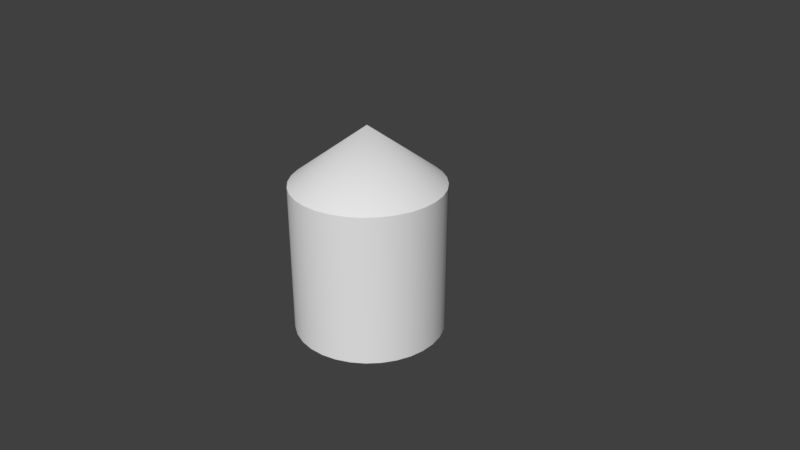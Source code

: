 # Source: test.blend  (saved by Blender 2.78.0; exported with 4.5.12 LTS)
import bpy
from mathutils import Matrix  # noqa: F401  (used for matrix-valued properties, if any)

bpy.ops.wm.read_factory_settings(use_empty=True)
scene = bpy.context.scene
scene.name = 'Scene'

# ---- collections
col_collection_1 = bpy.data.collections.new('Collection 1'); scene.collection.children.link(col_collection_1)

# ---- materials (node trees are filled in below, after node groups)
mat_materials_mat_test_toml = bpy.data.materials.new('materials/mat_test.toml')
mat_materials_mat_test_toml.alpha_threshold = 0.0
mat_materials_mat_test_toml.use_transparent_shadow = False
mat_materials_mat_test_toml.roughness = 0.5

# ---- material node trees

# ---- world
world_world = bpy.data.worlds.new('World'); scene.world = world_world
world_world.color = (0.05088, 0.05088, 0.05088)
world_world.use_sun_shadow = False
world_world.sun_shadow_jitter_overblur = 0.0
world_world.cycles.sampling_method = 'MANUAL'

# ---- cameras
cam_camera = bpy.data.cameras.new('Camera')
cam_camera.clip_end = 100.0
cam_camera.lens = 35.0
cam_camera.sensor_width = 32.0
cam_camera.sensor_height = 18.0
cam_camera.ortho_scale = 7.314
cam_camera.dof.focus_distance = 0.0
cam_camera.dof.aperture_fstop = 128.0

# ---- meshes
me_cylinder_002 = bpy.data.meshes.new('Cylinder.002')
me_cylinder_002.from_pydata([(0.0, 1.0, -1.0), (0.0, 1.0, 1.0), (0.1951, 0.9808, -1.0), (0.1951, 0.9808, 1.0), (0.3827, 0.9239, -1.0), (0.3827, 0.9239, 1.0), (0.5556, 0.8315, -1.0), (0.5556, 0.8315, 1.0), (0.7071, 0.7071, -1.0), (0.7071, 0.7071, 1.0), (0.8315, 0.5556, -1.0), (0.8315, 0.5556, 1.0), (0.9239, 0.3827, -1.0), (0.9239, 0.3827, 1.0), (0.9808, 0.1951, -1.0), (0.9808, 0.1951, 1.0), (1.0, 7.55e-08, -1.0), (1.0, 7.55e-08, 1.0), (0.9808, -0.1951, -1.0), (0.9808, -0.1951, 1.0), (0.9239, -0.3827, -1.0), (0.9239, -0.3827, 1.0), (0.8315, -0.5556, -1.0), (0.8315, -0.5556, 1.0), (0.7071, -0.7071, -1.0), (0.7071, -0.7071, 1.0), (0.5556, -0.8315, -1.0), (0.5556, -0.8315, 1.0), (0.3827, -0.9239, -1.0), (0.3827, -0.9239, 1.0), (0.1951, -0.9808, -1.0), (0.1951, -0.9808, 1.0), (-3.258e-07, -1.0, -1.0), (-3.258e-07, -1.0, 1.0), (-0.1951, -0.9808, -1.0), (-0.1951, -0.9808, 1.0), (-0.3827, -0.9239, -1.0), (-0.3827, -0.9239, 1.0), (-0.5556, -0.8315, -1.0), (-0.5556, -0.8315, 1.0), (-0.7071, -0.7071, -1.0), (-0.7071, -0.7071, 1.0), (-0.8315, -0.5556, -1.0), (-0.8315, -0.5556, 1.0), (-0.9239, -0.3827, -1.0), (-0.9239, -0.3827, 1.0), (-0.9808, -0.1951, -1.0), (-0.9808, -0.1951, 1.0), (-1.0, 9.656e-07, -1.0), (-1.0, 9.656e-07, 1.0), (-0.9808, 0.1951, -1.0), (-0.9808, 0.1951, 1.0), (-0.9239, 0.3827, -1.0), (-0.9239, 0.3827, 1.0), (-0.8315, 0.5556, -1.0), (-0.8315, 0.5556, 1.0), (-0.7071, 0.7071, -1.0), (-0.7071, 0.7071, 1.0), (-0.5556, 0.8315, -1.0), (-0.5556, 0.8315, 1.0), (-0.3827, 0.9239, -1.0), (-0.3827, 0.9239, 1.0), (-0.1951, 0.9808, -1.0), (-0.1951, 0.9808, 1.0), (5.029e-08, 2.85e-07, 1.753)], [], [(0, 1, 3, 2), (2, 3, 5, 4), (4, 5, 7, 6), (6, 7, 9, 8), (8, 9, 11, 10), (10, 11, 13, 12), (12, 13, 15, 14), (14, 15, 17, 16), (16, 17, 19, 18), (18, 19, 21, 20), (20, 21, 23, 22), (22, 23, 25, 24), (24, 25, 27, 26), (26, 27, 29, 28), (28, 29, 31, 30), (30, 31, 33, 32), (32, 33, 35, 34), (34, 35, 37, 36), (36, 37, 39, 38), (38, 39, 41, 40), (40, 41, 43, 42), (42, 43, 45, 44), (44, 45, 47, 46), (46, 47, 49, 48), (48, 49, 51, 50), (50, 51, 53, 52), (52, 53, 55, 54), (54, 55, 57, 56), (56, 57, 59, 58), (58, 59, 61, 60), (33, 31, 64), (60, 61, 63, 62), (62, 63, 1, 0), (0, 2, 4, 6, 8, 10, 12, 14, 16, 18, 20, 22, 24, 26, 28, 30, 32, 34, 36, 38, 40, 42, 44, 46, 48, 50, 52, 54, 56, 58, 60, 62), (51, 49, 64), (7, 5, 64), (25, 23, 64), (43, 41, 64), (61, 59, 64), (17, 15, 64), (35, 33, 64), (53, 51, 64), (9, 7, 64), (27, 25, 64), (45, 43, 64), (63, 61, 64), (19, 17, 64), (37, 35, 64), (55, 53, 64), (11, 9, 64), (29, 27, 64), (47, 45, 64), (3, 1, 64), (1, 63, 64), (21, 19, 64), (39, 37, 64), (57, 55, 64), (13, 11, 64), (31, 29, 64), (49, 47, 64), (5, 3, 64), (23, 21, 64), (41, 39, 64), (59, 57, 64), (15, 13, 64)])
me_cylinder_002.polygons.foreach_set('use_smooth', [True] * 65)
_uv = me_cylinder_002.uv_layers.new(name='UVMap')
_uv.uv.foreach_set('vector', [0.9252, 0.3799, 0.9252, 0.8799, 0.9096, 0.8799, 0.9096, 0.3799, 0.9096, 0.3799, 0.9096, 0.8799, 0.894, 0.8799, 0.894, 0.3799, 0.894, 0.3799, 0.894, 0.8799, 0.8783, 0.8799, 0.8783, 0.3799, 0.8783, 0.3799, 0.8783, 0.8799, 0.8627, 0.8799, 0.8627, 0.3799, 0.8627, 0.3799, 0.8627, 0.8799, 0.8471, 0.8799, 0.8471, 0.3799, 0.8471, 0.3799, 0.8471, 0.8799, 0.8315, 0.8799, 0.8315, 0.3799, 0.8315, 0.3799, 0.8315, 0.8799, 0.8158, 0.8799, 0.8158, 0.3799, 0.8158, 0.3799, 0.8158, 0.8799, 0.8002, 0.8799, 0.8002, 0.3799, 0.8002, 0.3799, 0.8002, 0.8799, 0.7846, 0.8799, 0.7846, 0.3799, 0.7846, 0.3799, 0.7846, 0.8799, 0.769, 0.8799, 0.769, 0.3799, 0.769, 0.3799, 0.769, 0.8799, 0.7533, 0.8799, 0.7533, 0.3799, 0.7533, 0.3799, 0.7533, 0.8799, 0.7377, 0.8799, 0.7377, 0.3799, 0.7377, 0.3799, 0.7377, 0.8799, 0.7221, 0.8799, 0.7221, 0.3799, 0.7221, 0.3799, 0.7221, 0.8799, 0.7065, 0.8799, 0.7065, 0.3799, 0.7065, 0.3799, 0.7065, 0.8799, 0.6908, 0.8799, 0.6908, 0.3799, 0.6908, 0.3799, 0.6908, 0.8799, 0.6752, 0.8799, 0.6752, 0.3799, 0.6752, 0.3799, 0.6752, 0.8799, 0.6596, 0.8799, 0.6596, 0.3799, 0.6596, 0.3799, 0.6596, 0.8799, 0.644, 0.8799, 0.644, 0.3799, 0.644, 0.3799, 0.644, 0.8799, 0.6283, 0.8799, 0.6283, 0.3799, 0.6283, 0.3799, 0.6283, 0.8799, 0.6127, 0.8799, 0.6127, 0.3799, 0.6127, 0.3799, 0.6127, 0.8799, 0.5971, 0.8799, 0.5971, 0.3799, 0.5971, 0.3799, 0.5971, 0.8799, 0.5815, 0.8799, 0.5815, 0.3799, 0.5815, 0.3799, 0.5815, 0.8799, 0.5658, 0.8799, 0.5658, 0.3799, 0.5658, 0.3799, 0.5658, 0.8799, 0.5502, 0.8799, 0.5502, 0.3799, 0.5502, 0.3799, 0.5502, 0.8799, 0.5346, 0.8799, 0.5346, 0.3799, 0.5346, 0.3799, 0.5346, 0.8799, 0.519, 0.8799, 0.519, 0.3799, 0.519, 0.3799, 0.519, 0.8799, 0.5033, 0.8799, 0.5033, 0.3799, 0.5033, 0.3799, 0.5033, 0.8799, 0.4877, 0.8799, 0.4877, 0.3799, 0.4877, 0.3799, 0.4877, 0.8799, 0.4721, 0.8799, 0.4721, 0.3799, 0.4721, 0.3799, 0.4721, 0.8799, 0.4565, 0.8799, 0.4565, 0.3799, 0.5053, 0.1119, 0.5283, 0.1309, 0.4686, 0.3543, 0.4565, 0.3799, 0.4565, 0.8799, 0.4408, 0.8799, 0.4408, 0.3799, 0.4408, 0.3799, 0.4408, 0.8799, 0.4252, 0.8799, 0.4252, 0.3799, 0.1629, 0.4984, 0.1836, 0.4984, 0.2039, 0.5064, 0.2231, 0.5223, 0.2403, 0.5453, 0.2549, 0.5746, 0.2664, 0.6091, 0.2744, 0.6473, 0.2784, 0.688, 0.2784, 0.7294, 0.2744, 0.77, 0.2664, 0.8083, 0.2549, 0.8427, 0.2403, 0.872, 0.2231, 0.8951, 0.2039, 0.9109, 0.1836, 0.919, 0.1629, 0.919, 0.1426, 0.9109, 0.1234, 0.8951, 0.1062, 0.872, 0.09158, 0.8427, 0.08007, 0.8083, 0.07214, 0.77, 0.0681, 0.7294, 0.0681, 0.688, 0.07214, 0.6473, 0.08007, 0.6091, 0.09158, 0.5746, 0.1062, 0.5453, 0.1234, 0.5223, 0.1426, 0.5064, 0.3425, 0.3295, 0.3474, 0.2808, 0.4686, 0.3543, 0.5053, 0.5967, 0.481, 0.6064, 0.4686, 0.3543, 0.5803, 0.2349, 0.5898, 0.2808, 0.4686, 0.3543, 0.3882, 0.1585, 0.4088, 0.1309, 0.4686, 0.3543, 0.3882, 0.5501, 0.3706, 0.515, 0.4686, 0.3543, 0.5898, 0.4279, 0.5803, 0.4737, 0.4686, 0.3543, 0.481, 0.1022, 0.5053, 0.1119, 0.4686, 0.3543, 0.3425, 0.3791, 0.3425, 0.3295, 0.4686, 0.3543, 0.5283, 0.5777, 0.5053, 0.5967, 0.4686, 0.3543, 0.5665, 0.1936, 0.5803, 0.2349, 0.4686, 0.3543, 0.3706, 0.1936, 0.3882, 0.1585, 0.4686, 0.3543, 0.4088, 0.5777, 0.3882, 0.5501, 0.4686, 0.3543, 0.5946, 0.3792, 0.5898, 0.4279, 0.4686, 0.3543, 0.4561, 0.1022, 0.481, 0.1022, 0.4686, 0.3543, 0.3474, 0.4279, 0.3425, 0.3791, 0.4686, 0.3543, 0.5489, 0.5501, 0.5283, 0.5777, 0.4686, 0.3543, 0.5489, 0.1585, 0.5665, 0.1936, 0.4686, 0.3543, 0.3569, 0.2349, 0.3706, 0.1936, 0.4686, 0.3543, 0.4561, 0.6064, 0.4318, 0.5967, 0.4686, 0.3543, 0.4318, 0.5967, 0.4088, 0.5777, 0.4686, 0.3543, 0.5946, 0.3295, 0.5946, 0.3792, 0.4686, 0.3543, 0.4318, 0.1119, 0.4561, 0.1022, 0.4686, 0.3543, 0.3569, 0.4737, 0.3474, 0.4279, 0.4686, 0.3543, 0.5665, 0.515, 0.5489, 0.5501, 0.4686, 0.3543, 0.5283, 0.1309, 0.5489, 0.1585, 0.4686, 0.3543, 0.3474, 0.2808, 0.3569, 0.2349, 0.4686, 0.3543, 0.481, 0.6064, 0.4561, 0.6064, 0.4686, 0.3543, 0.5898, 0.2808, 0.5946, 0.3295, 0.4686, 0.3543, 0.4088, 0.1309, 0.4318, 0.1119, 0.4686, 0.3543, 0.3706, 0.515, 0.3569, 0.4737, 0.4686, 0.3543, 0.5803, 0.4737, 0.5665, 0.515, 0.4686, 0.3543])
_ca = me_cylinder_002.color_attributes.new('Col', 'BYTE_COLOR', 'CORNER')
_ca.data.foreach_set('color', [1.0, 1.0, 1.0, 1.0, 0.7157, 0.7011, 1.0, 1.0, 1.0, 0.9647, 0.9647, 1.0, 1.0, 0.04092, 0.05448, 1.0, 1.0, 0.04092, 0.05448, 1.0, 1.0, 0.9647, 0.9647, 1.0, 1.0, 0.006995, 0.01298, 1.0, 1.0, 0.006995, 0.01298, 1.0, 1.0, 0.006995, 0.01298, 1.0, 1.0, 0.006995, 0.01298, 1.0, 0.9131, 0.006512, 0.02122, 1.0, 1.0, 0.006995, 0.01298, 1.0, 1.0, 0.006995, 0.01298, 1.0, 0.9131, 0.006512, 0.02122, 1.0, 0.05951, 0.001518, 0.6038, 1.0, 1.0, 0.007499, 0.0137, 1.0, 1.0, 0.007499, 0.0137, 1.0, 0.05951, 0.001518, 0.6038, 1.0, 0.004391, 0.0, 1.0, 1.0, 1.0, 1.0, 1.0, 1.0, 1.0, 1.0, 1.0, 1.0, 0.004391, 0.0, 1.0, 1.0, 0.004391, 0.0, 1.0, 1.0, 1.0, 1.0, 1.0, 1.0, 1.0, 1.0, 1.0, 1.0, 0.004391, 0.0, 1.0, 1.0, 0.004391, 0.0, 1.0, 1.0, 1.0, 1.0, 1.0, 1.0, 1.0, 1.0, 1.0, 1.0, 0.004391, 0.0, 1.0, 1.0, 0.0137, 0.0006071, 0.8632, 1.0, 1.0, 1.0, 1.0, 1.0, 1.0, 1.0, 1.0, 1.0, 0.0137, 0.0006071, 0.8632, 1.0, 0.005605, 0.0, 0.9734, 1.0, 1.0, 1.0, 1.0, 1.0, 1.0, 1.0, 1.0, 1.0, 0.005605, 0.0, 0.9734, 1.0, 0.004391, 0.0, 1.0, 1.0, 1.0, 1.0, 1.0, 1.0, 1.0, 1.0, 1.0, 1.0, 0.004391, 0.0, 1.0, 1.0, 0.004777, 0.0, 0.9911, 1.0, 1.0, 1.0, 1.0, 1.0, 1.0, 1.0, 1.0, 1.0, 0.004777, 0.0, 0.9911, 1.0, 1.0, 1.0, 1.0, 1.0, 1.0, 1.0, 1.0, 1.0, 1.0, 1.0, 1.0, 1.0, 1.0, 1.0, 1.0, 1.0, 1.0, 1.0, 1.0, 1.0, 1.0, 0.0185, 0.02843, 1.0, 1.0, 0.0185, 0.02843, 1.0, 1.0, 1.0, 1.0, 1.0, 0.1119, 0.09084, 1.0, 1.0, 1.0, 0.006995, 0.01298, 1.0, 1.0, 0.006995, 0.01298, 1.0, 0.1119, 0.09084, 1.0, 1.0, 0.004391, 0.0, 1.0, 1.0, 1.0, 0.006995, 0.01298, 1.0, 1.0, 0.006995, 0.01298, 1.0, 0.004391, 0.0, 1.0, 1.0, 0.004391, 0.0, 1.0, 1.0, 1.0, 1.0, 1.0, 1.0, 1.0, 1.0, 1.0, 1.0, 0.004391, 0.0, 1.0, 1.0, 0.01161, 0.0003035, 0.8879, 1.0, 1.0, 1.0, 1.0, 1.0, 1.0, 1.0, 1.0, 1.0, 0.01161, 0.0003035, 0.8879, 1.0, 0.6038, 0.005182, 0.07619, 1.0, 1.0, 1.0, 1.0, 1.0, 1.0, 1.0, 1.0, 1.0, 0.6038, 0.005182, 0.07619, 1.0, 1.0, 0.02624, 0.03689, 1.0, 0.2747, 0.2502, 1.0, 1.0, 0.2747, 0.2502, 1.0, 1.0, 1.0, 0.02624, 0.03689, 1.0, 1.0, 0.006995, 0.01298, 1.0, 0.004391, 0.0, 1.0, 1.0, 0.004391, 0.0, 1.0, 1.0, 1.0, 0.006995, 0.01298, 1.0, 1.0, 0.006995, 0.01298, 1.0, 0.004391, 0.0, 1.0, 1.0, 0.004391, 0.0, 1.0, 1.0, 1.0, 0.006995, 0.01298, 1.0, 0.7835, 0.7682, 1.0, 1.0, 0.004391, 0.0, 1.0, 1.0, 0.004391, 0.0, 1.0, 1.0, 0.7835, 0.7682, 1.0, 1.0, 0.005605, 0.0009106, 1.0, 1.0, 0.004391, 0.0, 1.0, 1.0, 0.004391, 0.0, 1.0, 1.0, 0.005605, 0.0009106, 1.0, 1.0, 0.004777, 0.0003035, 1.0, 1.0, 0.004391, 0.0, 1.0, 1.0, 0.004391, 0.0, 1.0, 1.0, 0.004777, 0.0003035, 1.0, 1.0, 0.004391, 0.0, 1.0, 1.0, 0.005605, 0.004025, 1.0, 1.0, 0.005605, 0.004025, 1.0, 1.0, 0.004391, 0.0, 1.0, 1.0, 0.04092, 0.5149, 1.0, 1.0, 0.06301, 0.9823, 1.0, 1.0, 0.06301, 0.9823, 1.0, 1.0, 0.04092, 0.5149, 1.0, 1.0, 0.06301, 0.9823, 1.0, 1.0, 0.06301, 0.9823, 1.0, 1.0, 0.06301, 0.9823, 1.0, 1.0, 0.06301, 0.9823, 1.0, 1.0, 0.06301, 0.9823, 1.0, 1.0, 0.01764, 0.107, 1.0, 1.0, 0.01764, 0.107, 1.0, 1.0, 0.06301, 0.9823, 1.0, 1.0, 0.004391, 0.0, 1.0, 1.0, 0.004391, 0.0, 1.0, 1.0, 0.004391, 0.0, 1.0, 1.0, 0.004391, 0.0, 1.0, 1.0, 0.01298, 0.0006071, 0.8796, 1.0, 0.004391, 0.0, 1.0, 1.0, 0.004391, 0.0, 1.0, 1.0, 0.004391, 0.0, 1.0, 1.0, 1.0, 1.0, 1.0, 1.0, 0.004391, 0.0, 1.0, 1.0, 0.01298, 0.0006071, 0.8796, 1.0, 0.004391, 0.0, 1.0, 1.0, 0.004391, 0.0, 1.0, 1.0, 0.004391, 0.0, 1.0, 1.0, 0.004391, 0.0, 1.0, 1.0, 0.7157, 0.7011, 1.0, 1.0, 1.0, 1.0, 1.0, 1.0, 1.0, 1.0, 1.0, 1.0, 1.0, 0.04092, 0.05448, 1.0, 1.0, 0.006995, 0.01298, 1.0, 1.0, 0.006995, 0.01298, 1.0, 1.0, 0.007499, 0.0137, 1.0, 1.0, 1.0, 1.0, 1.0, 1.0, 1.0, 1.0, 1.0, 1.0, 1.0, 1.0, 1.0, 1.0, 1.0, 1.0, 1.0, 1.0, 1.0, 1.0, 1.0, 1.0, 1.0, 1.0, 1.0, 1.0, 1.0, 1.0, 1.0, 1.0, 1.0, 1.0, 1.0, 1.0, 0.016, 0.02416, 1.0, 1.0, 0.006995, 0.01298, 1.0, 1.0, 0.006995, 0.01298, 1.0, 1.0, 0.006995, 0.01298, 1.0, 1.0, 0.01681, 0.02519, 1.0, 1.0, 0.01033, 0.01764, 1.0, 1.0, 0.006995, 0.01298, 1.0, 1.0, 0.006995, 0.01298, 1.0, 1.0, 0.006995, 0.01298, 1.0, 1.0, 0.6038, 0.624, 1.0, 1.0, 1.0, 1.0, 1.0, 1.0, 1.0, 1.0, 1.0, 0.9131, 0.9047, 1.0, 1.0, 0.016, 0.008023, 1.0, 1.0, 0.004391, 0.0, 1.0, 1.0, 0.004391, 0.0, 1.0, 1.0, 0.004391, 0.0, 1.0, 1.0, 0.09759, 0.07619, 1.0, 1.0, 1.0, 1.0, 1.0, 1.0, 0.004391, 0.0, 1.0, 1.0, 0.004777, 0.0003035, 1.0, 1.0, 1.0, 1.0, 1.0, 1.0, 0.9131, 0.006512, 0.02122, 1.0, 1.0, 0.006995, 0.01298, 1.0, 1.0, 1.0, 1.0, 1.0, 1.0, 1.0, 1.0, 1.0, 0.004777, 0.0, 0.9911, 1.0, 1.0, 1.0, 1.0, 1.0, 1.0, 0.006995, 0.01298, 1.0, 1.0, 0.006995, 0.01298, 1.0, 1.0, 1.0, 1.0, 1.0, 0.01161, 0.0006071, 0.8796, 1.0, 0.004391, 0.0, 1.0, 1.0, 1.0, 1.0, 1.0, 1.0, 0.0137, 0.0006071, 0.8632, 1.0, 0.004391, 0.0, 1.0, 1.0, 1.0, 1.0, 1.0, 1.0, 0.01161, 0.0003035, 0.8879, 1.0, 0.004391, 0.0, 1.0, 1.0, 1.0, 1.0, 1.0, 1.0, 0.04092, 0.5149, 1.0, 1.0, 0.004391, 0.0, 1.0, 1.0, 1.0, 1.0, 1.0, 1.0, 0.05951, 0.001518, 0.6038, 1.0, 0.9131, 0.006512, 0.02122, 1.0, 1.0, 1.0, 1.0, 1.0, 1.0, 1.0, 1.0, 1.0, 1.0, 1.0, 1.0, 1.0, 1.0, 1.0, 1.0, 1.0, 0.7835, 0.7682, 1.0, 1.0, 1.0, 0.006995, 0.01298, 1.0, 1.0, 1.0, 1.0, 1.0, 0.004391, 0.0, 1.0, 1.0, 0.01161, 0.0006071, 0.8796, 1.0, 1.0, 1.0, 1.0, 1.0, 0.005605, 0.0, 0.9734, 1.0, 0.0137, 0.0006071, 0.8632, 1.0, 1.0, 1.0, 1.0, 1.0, 0.6038, 0.005182, 0.07619, 1.0, 0.01161, 0.0003035, 0.8879, 1.0, 1.0, 1.0, 1.0, 1.0, 0.06301, 0.9823, 1.0, 1.0, 0.04092, 0.5149, 1.0, 1.0, 1.0, 1.0, 1.0, 1.0, 0.004391, 0.0, 1.0, 1.0, 0.05951, 0.001518, 0.6038, 1.0, 1.0, 1.0, 1.0, 1.0, 0.1119, 0.09084, 1.0, 1.0, 1.0, 1.0, 1.0, 1.0, 1.0, 1.0, 1.0, 1.0, 0.005605, 0.0009106, 1.0, 1.0, 0.7835, 0.7682, 1.0, 1.0, 1.0, 1.0, 1.0, 1.0, 1.0, 0.9647, 0.9647, 1.0, 0.7157, 0.7011, 1.0, 1.0, 1.0, 1.0, 1.0, 1.0, 0.7157, 0.7011, 1.0, 1.0, 0.004391, 0.0, 1.0, 1.0, 1.0, 1.0, 1.0, 1.0, 0.004391, 0.0, 1.0, 1.0, 0.005605, 0.0, 0.9734, 1.0, 1.0, 1.0, 1.0, 1.0, 1.0, 0.02624, 0.03689, 1.0, 0.6038, 0.005182, 0.07619, 1.0, 1.0, 1.0, 1.0, 1.0, 0.06301, 0.9823, 1.0, 1.0, 0.06301, 0.9823, 1.0, 1.0, 1.0, 1.0, 1.0, 1.0, 0.004391, 0.0, 1.0, 1.0, 0.004391, 0.0, 1.0, 1.0, 1.0, 1.0, 1.0, 1.0, 0.004391, 0.0, 1.0, 1.0, 0.1119, 0.09084, 1.0, 1.0, 1.0, 1.0, 1.0, 1.0, 0.004777, 0.0003035, 1.0, 1.0, 0.005605, 0.0009106, 1.0, 1.0, 1.0, 1.0, 1.0, 1.0, 1.0, 0.006995, 0.01298, 1.0, 1.0, 0.9647, 0.9647, 1.0, 1.0, 1.0, 1.0, 1.0, 0.004777, 0.0, 0.9911, 1.0, 0.004391, 0.0, 1.0, 1.0, 1.0, 1.0, 1.0, 1.0, 1.0, 0.006995, 0.01298, 1.0, 1.0, 0.02624, 0.03689, 1.0, 1.0, 1.0, 1.0, 1.0, 0.004391, 0.0, 1.0, 1.0, 0.06301, 0.9823, 1.0, 1.0, 1.0, 1.0, 1.0, 1.0, 0.004391, 0.0, 1.0, 1.0, 0.004391, 0.0, 1.0, 1.0, 1.0, 1.0, 1.0, 1.0])
me_cylinder_002.materials.append(mat_materials_mat_test_toml)
me_cylinder_002.use_remesh_preserve_volume = False
me_cylinder_002.use_remesh_preserve_attributes = False
me_cylinder_002.use_mirror_vertex_groups = False
me_cylinder_002.update()

# ---- objects
ob_test = bpy.data.objects.new('Test', me_cylinder_002)
ob_camera = bpy.data.objects.new('Camera', cam_camera)

# ---- transforms, parenting, visibility, modifiers, constraints
ob_test.location = (0.0, 0.0, 0.0)
ob_test.lineart.crease_threshold = 0.0
_m = ob_test.modifiers.new('EdgeSplit', 'EDGE_SPLIT')
ob_camera.location = (7.481, -6.508, 5.344)
ob_camera.rotation_euler = (1.109, 0.0, 0.8149)
ob_camera.lock_rotations_4d = False
ob_camera.empty_display_type = 'ARROWS'
ob_camera.color = (0.0, 0.0, 0.0, 0.0)
ob_camera.display_type = 'WIRE'
ob_camera.lineart.crease_threshold = 0.0

# ---- collection membership
col_collection_1.objects.link(ob_test)
col_collection_1.objects.link(ob_camera)

# ---- scene / render settings (as saved in the file)
scene.camera = ob_camera
scene.frame_start = 1; scene.frame_end = 250; scene.frame_set(1)
scene.render.engine = 'BLENDER_EEVEE_NEXT'
scene.render.resolution_percentage = 50
scene.render.dither_intensity = 0.0
scene.cycles.use_denoising = False
scene.cycles.samples = 128
scene.cycles.sampling_pattern = 'TABULATED_SOBOL'
scene.cycles.light_sampling_threshold = 0.0
scene.cycles.use_adaptive_sampling = False
scene.cycles.use_light_tree = False
scene.cycles.blur_glossy = 0.0
scene.cycles.sample_clamp_indirect = 0.0
scene.view_settings.view_transform = 'Standard'
bpy.context.view_layer.update()

# ---- added for rendering (the .blend has no usable light): sun
light_auto_sun = bpy.data.lights.new('AutoSun', 'SUN')
light_auto_sun.energy = 3.0
light_auto_sun.angle = 0.0523599
ob_auto_sun = bpy.data.objects.new('AutoSun', light_auto_sun)
scene.collection.objects.link(ob_auto_sun)
ob_auto_sun.rotation_euler = (0.872665, 0.174533, 0.523599)
bpy.context.view_layer.update()
